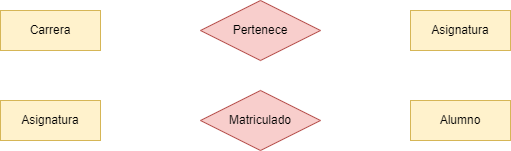

The diagram above was exported from draw.io. Its source (the exported page's mxGraphModel, read from the mxfile embedded in the PNG):
<mxGraphModel dx="525" dy="849" grid="1" gridSize="10" guides="1" tooltips="1" connect="1" arrows="1" fold="1" page="1" pageScale="1" pageWidth="827" pageHeight="1169" math="0" shadow="0">
  <root>
    <mxCell id="0" />
    <mxCell id="1" parent="0" />
    <mxCell id="yzIXYfY01NwYdTK18lsE-2" value="Carrera" style="whiteSpace=wrap;html=1;align=center;fillColor=#fff2cc;strokeColor=#d6b656;" parent="1" vertex="1">
      <mxGeometry x="80" y="200" width="100" height="40" as="geometry" />
    </mxCell>
    <mxCell id="yzIXYfY01NwYdTK18lsE-3" value="Asignatura" style="whiteSpace=wrap;html=1;align=center;fillColor=#fff2cc;strokeColor=#d6b656;" parent="1" vertex="1">
      <mxGeometry x="490" y="200" width="100" height="40" as="geometry" />
    </mxCell>
    <mxCell id="yzIXYfY01NwYdTK18lsE-5" value="Pertenece" style="shape=rhombus;perimeter=rhombusPerimeter;whiteSpace=wrap;html=1;align=center;fillColor=#f8cecc;strokeColor=#b85450;" parent="1" vertex="1">
      <mxGeometry x="280" y="190" width="120" height="60" as="geometry" />
    </mxCell>
    <mxCell id="yzIXYfY01NwYdTK18lsE-8" value="Matriculado" style="shape=rhombus;perimeter=rhombusPerimeter;whiteSpace=wrap;html=1;align=center;fillColor=#f8cecc;strokeColor=#b85450;" parent="1" vertex="1">
      <mxGeometry x="280" y="280" width="120" height="60" as="geometry" />
    </mxCell>
    <mxCell id="cEZ1RTU5tEp7S2aJH_-R-3" value="Asignatura" style="whiteSpace=wrap;html=1;align=center;fillColor=#fff2cc;strokeColor=#d6b656;" vertex="1" parent="1">
      <mxGeometry x="80" y="290" width="100" height="40" as="geometry" />
    </mxCell>
    <mxCell id="cEZ1RTU5tEp7S2aJH_-R-4" value="Alumno" style="whiteSpace=wrap;html=1;align=center;fillColor=#fff2cc;strokeColor=#d6b656;" vertex="1" parent="1">
      <mxGeometry x="490" y="290" width="100" height="40" as="geometry" />
    </mxCell>
  </root>
</mxGraphModel>